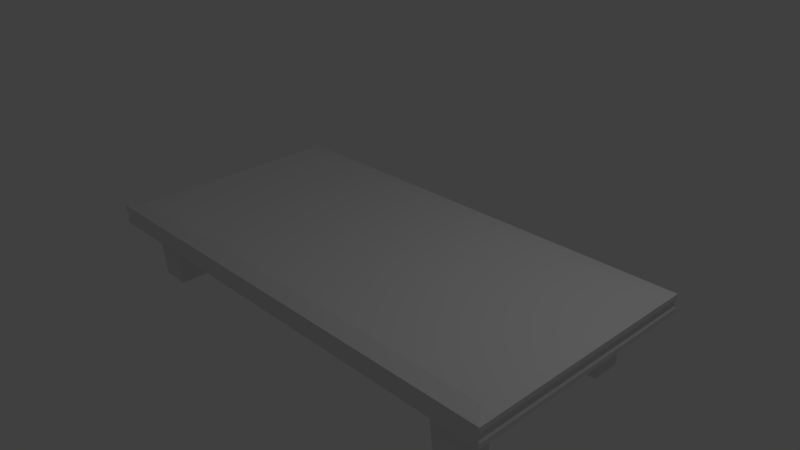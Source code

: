 # Source: livingRoomTable.blend  (saved by Blender 2.70.0; exported with 4.5.12 LTS)
import bpy
from mathutils import Matrix  # noqa: F401  (used for matrix-valued properties, if any)

bpy.ops.wm.read_factory_settings(use_empty=True)
scene = bpy.context.scene
scene.name = 'Scene'

# ---- collections
col_collection_1 = bpy.data.collections.new('Collection 1'); scene.collection.children.link(col_collection_1)

# ---- materials (node trees are filled in below, after node groups)
mat_material = bpy.data.materials.new('Material')
mat_material.alpha_threshold = 0.0
mat_material.use_transparent_shadow = False
mat_material.roughness = 0.5
mat_material.line_color = (0.0, 0.0, 0.0, 1.0)

# ---- material node trees

# ---- world
world_world = bpy.data.worlds.new('World'); scene.world = world_world
world_world.color = (0.05088, 0.05088, 0.05088)
world_world.use_sun_shadow = False
world_world.sun_shadow_jitter_overblur = 0.0
world_world.cycles.sampling_method = 'MANUAL'
world_world.cycles.sample_map_resolution = 256

# ---- cameras
cam_camera = bpy.data.cameras.new('Camera')
cam_camera.clip_end = 100.0
cam_camera.lens = 35.0
cam_camera.sensor_width = 32.0
cam_camera.sensor_height = 18.0
cam_camera.ortho_scale = 7.314
cam_camera.dof.focus_distance = 0.0
cam_camera.dof.aperture_fstop = 128.0

# ---- lights
light_lamp = bpy.data.lights.new('Lamp', 'POINT')
light_lamp.transmission_factor = 0.0
light_lamp.cutoff_distance = 30.0
light_lamp.energy = 100.0
light_lamp.shadow_buffer_clip_start = 1.001
light_lamp.shadow_soft_size = 0.1
light_lamp.shadow_maximum_resolution = 0.006
light_lamp.use_absolute_resolution = True
light_lamp.cycles.use_multiple_importance_sampling = False

# ---- meshes
me_cube_004 = bpy.data.meshes.new('Cube.004')
me_cube_004.from_pydata([(-1.0, -1.0, -1.0), (-1.0, 1.0, -1.0), (1.0, 1.0, -1.0), (1.0, -1.0, -1.0), (-1.21, -1.21, 1.0), (-1.21, 1.21, 1.0), (1.21, 1.21, 1.0), (1.21, -1.21, 1.0)], [], [(4, 5, 1, 0), (5, 6, 2, 1), (6, 7, 3, 2), (7, 4, 0, 3), (0, 1, 2, 3), (7, 6, 5, 4)])
me_cube_004.use_remesh_preserve_volume = False
me_cube_004.use_remesh_preserve_attributes = False
me_cube_004.use_mirror_vertex_groups = False
me_cube_004.update()
me_cube_003 = bpy.data.meshes.new('Cube.003')
me_cube_003.from_pydata([(-1.0, -1.0, -1.0), (-1.0, 1.0, -1.0), (1.0, 1.0, -1.0), (1.0, -1.0, -1.0), (-1.21, -1.21, 1.0), (-1.21, 1.21, 1.0), (1.21, 1.21, 1.0), (1.21, -1.21, 1.0)], [], [(4, 5, 1, 0), (5, 6, 2, 1), (6, 7, 3, 2), (7, 4, 0, 3), (0, 1, 2, 3), (7, 6, 5, 4)])
me_cube_003.use_remesh_preserve_volume = False
me_cube_003.use_remesh_preserve_attributes = False
me_cube_003.use_mirror_vertex_groups = False
me_cube_003.update()
me_cube_002 = bpy.data.meshes.new('Cube.002')
me_cube_002.from_pydata([(-1.0, -1.0, -1.0), (-1.0, 1.0, -1.0), (1.0, 1.0, -1.0), (1.0, -1.0, -1.0), (-1.21, -1.21, 1.0), (-1.21, 1.21, 1.0), (1.21, 1.21, 1.0), (1.21, -1.21, 1.0)], [], [(4, 5, 1, 0), (5, 6, 2, 1), (6, 7, 3, 2), (7, 4, 0, 3), (0, 1, 2, 3), (7, 6, 5, 4)])
me_cube_002.use_remesh_preserve_volume = False
me_cube_002.use_remesh_preserve_attributes = False
me_cube_002.use_mirror_vertex_groups = False
me_cube_002.update()
me_cube_001 = bpy.data.meshes.new('Cube.001')
me_cube_001.from_pydata([(-1.0, -1.0, -1.0), (-1.0, 1.0, -1.0), (1.0, 1.0, -1.0), (1.0, -1.0, -1.0), (-1.21, -1.21, 1.0), (-1.21, 1.21, 1.0), (1.21, 1.21, 1.0), (1.21, -1.21, 1.0)], [], [(4, 5, 1, 0), (5, 6, 2, 1), (6, 7, 3, 2), (7, 4, 0, 3), (0, 1, 2, 3), (7, 6, 5, 4)])
me_cube_001.use_remesh_preserve_volume = False
me_cube_001.use_remesh_preserve_attributes = False
me_cube_001.use_mirror_vertex_groups = False
me_cube_001.update()
me_cube = bpy.data.meshes.new('Cube')
me_cube.from_pydata([(1.0, 1.0, -1.0), (1.0, -1.0, -1.0), (-1.0, -1.0, -1.0), (-1.0, 1.0, -1.0), (1.0, 1.0, 1.0), (1.0, -1.0, 1.0), (-1.0, -1.0, 1.0), (-1.0, 1.0, 1.0), (1.0, 1.0, -0.5), (0.9926, 0.9926, 0.0), (1.0, 1.0, 0.5), (1.0, -1.0, -0.5), (0.9926, -0.9926, 0.0), (1.0, -1.0, 0.5), (-1.0, -1.0, -0.5), (-0.9926, -0.9926, 0.0), (-1.0, -1.0, 0.5), (-1.0, 1.0, -0.5), (-0.9926, 0.9926, 0.0), (-1.0, 1.0, 0.5), (0.9403, 0.8634, 1.307), (0.9403, -0.8635, 1.307), (-0.9403, -0.8634, 1.307), (-0.9403, 0.8634, 1.307)], [], [(0, 1, 2, 3), (7, 6, 22, 23), (10, 4, 5, 13), (13, 5, 6, 16), (16, 6, 7, 19), (8, 0, 3, 17), (0, 8, 11, 1), (8, 9, 12, 11), (9, 10, 13, 12), (1, 11, 14, 2), (11, 12, 15, 14), (12, 13, 16, 15), (2, 14, 17, 3), (14, 15, 18, 17), (15, 16, 19, 18), (4, 10, 19, 7), (10, 9, 18, 19), (9, 8, 17, 18), (20, 23, 22, 21), (6, 5, 21, 22), (4, 7, 23, 20), (5, 4, 20, 21)])
me_cube.materials.append(mat_material)
me_cube.use_remesh_preserve_volume = False
me_cube.use_remesh_preserve_attributes = False
me_cube.use_mirror_vertex_groups = False
me_cube.update()

# ---- objects
ob_cube_004 = bpy.data.objects.new('Cube.004', me_cube_004)
ob_cube_003 = bpy.data.objects.new('Cube.003', me_cube_003)
ob_cube_002 = bpy.data.objects.new('Cube.002', me_cube_002)
ob_cube_001 = bpy.data.objects.new('Cube.001', me_cube_001)
ob_cube = bpy.data.objects.new('Cube', me_cube)
ob_lamp = bpy.data.objects.new('Lamp', light_lamp)
ob_camera = bpy.data.objects.new('Camera', cam_camera)

# ---- transforms, parenting, visibility, modifiers, constraints
ob_cube_004.location = (2.657, -1.182, -0.5047)
ob_cube_004.scale = (0.2047, 0.2047, 0.4222)
ob_cube_004.lineart.crease_threshold = 0.0
ob_cube_003.location = (2.657, 1.132, -0.5047)
ob_cube_003.scale = (0.2047, 0.2047, 0.4222)
ob_cube_003.lineart.crease_threshold = 0.0
ob_cube_002.location = (-2.767, 1.132, -0.5047)
ob_cube_002.scale = (0.2047, 0.2047, 0.4222)
ob_cube_002.lineart.crease_threshold = 0.0
ob_cube_001.location = (-2.767, -1.182, -0.5047)
ob_cube_001.scale = (0.2047, 0.2047, 0.4222)
ob_cube_001.lineart.crease_threshold = 0.0
ob_cube.location = (0.0, 0.0, 0.0)
ob_cube.scale = (3.345, 1.692, 0.1299)
ob_cube.lock_rotations_4d = False
ob_cube.empty_display_type = 'ARROWS'
ob_cube.lineart.crease_threshold = 0.0
ob_lamp.location = (4.076, 1.005, 5.904)
ob_lamp.rotation_euler = (0.6503, 0.05522, 1.866)
ob_lamp.lock_rotations_4d = False
ob_lamp.empty_display_type = 'ARROWS'
ob_lamp.color = (0.0, 0.0, 0.0, 0.0)
ob_lamp.lineart.crease_threshold = 0.0
ob_camera.location = (7.481, -6.508, 5.344)
ob_camera.rotation_euler = (1.109, 0.01082, 0.8149)
ob_camera.lock_rotations_4d = False
ob_camera.empty_display_type = 'ARROWS'
ob_camera.color = (0.0, 0.0, 0.0, 0.0)
ob_camera.display_type = 'WIRE'
ob_camera.lineart.crease_threshold = 0.0

# ---- collection membership
col_collection_1.objects.link(ob_cube_004)
col_collection_1.objects.link(ob_cube_003)
col_collection_1.objects.link(ob_cube_002)
col_collection_1.objects.link(ob_cube_001)
col_collection_1.objects.link(ob_cube)
col_collection_1.objects.link(ob_lamp)
col_collection_1.objects.link(ob_camera)

# ---- scene / render settings (as saved in the file)
scene.camera = ob_camera
scene.frame_start = 1; scene.frame_end = 250; scene.frame_set(1)
scene.render.engine = 'BLENDER_EEVEE_NEXT'
scene.render.resolution_percentage = 50
scene.render.dither_intensity = 0.0
scene.cycles.use_denoising = False
scene.cycles.samples = 10
scene.cycles.sampling_pattern = 'TABULATED_SOBOL'
scene.cycles.light_sampling_threshold = 0.0
scene.cycles.use_adaptive_sampling = False
scene.cycles.use_light_tree = False
scene.cycles.blur_glossy = 0.0
scene.cycles.volume_bounces = 1
scene.cycles.pixel_filter_type = 'GAUSSIAN'
scene.cycles.sample_clamp_indirect = 0.0
scene.view_settings.view_transform = 'Standard'
bpy.context.view_layer.update()
